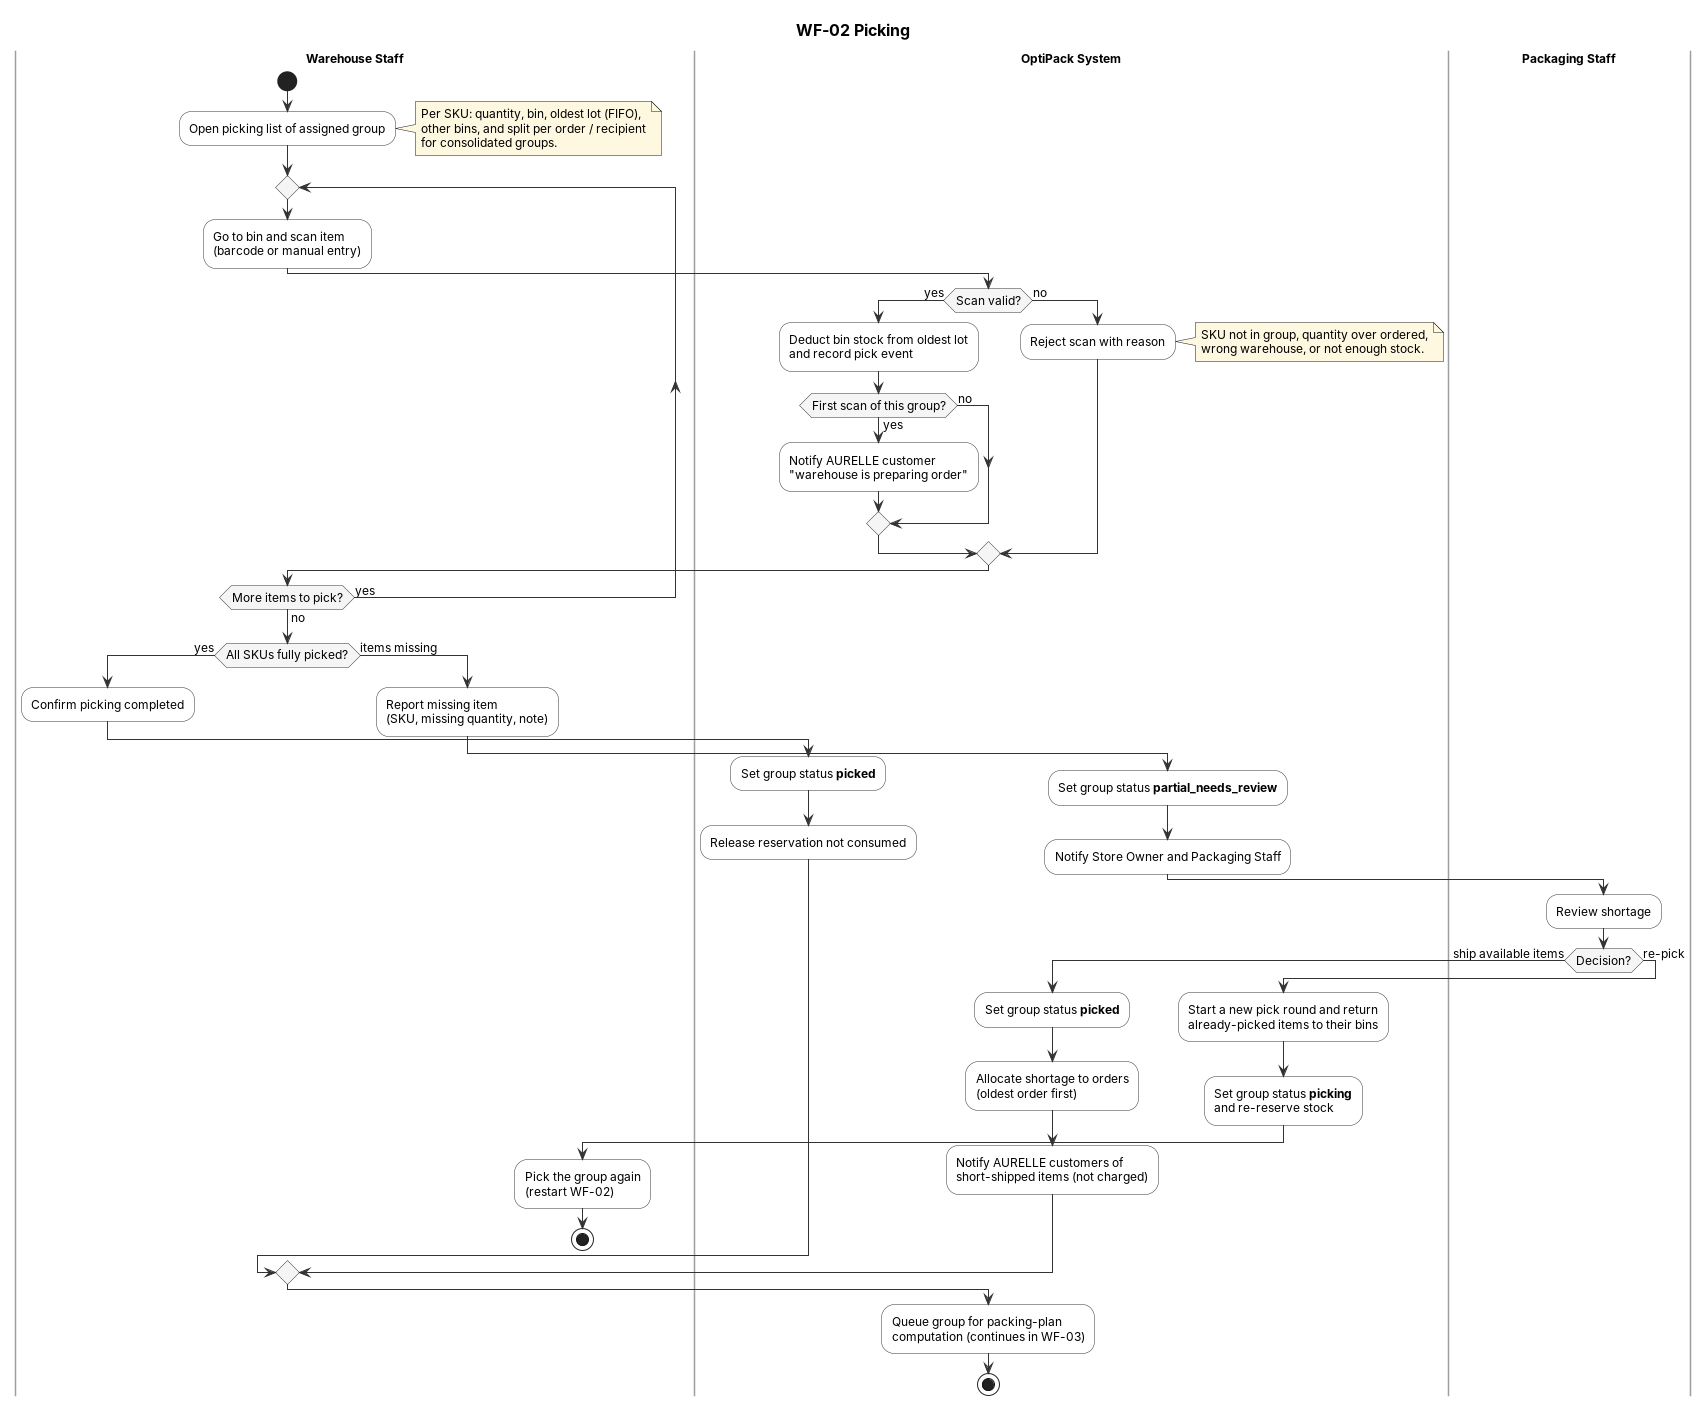

The diagram above was rendered by PlantUML. Its source (embedded in the PNG):
@startuml WF-02_picking
' ============================================================
' WF-02 - Picking (with shortage decision)
' Source of truth: be/src/modules/order-groups/order-groups.service.ts
'                  (getPickableItemsForGroup, pickItem, confirmPicked, reportMissing, decidePartial)
'                  be/src/modules/warehouse/warehouse.service.ts (getEnrichedPickingList)
' Main entity state: Order Group  picking -> picked | partial_needs_review -> picked | picking
' ============================================================
skinparam defaultFontName Arial
skinparam defaultFontSize 12
skinparam shadowing false
skinparam ArrowColor #333333
skinparam ActivityBorderColor #333333
skinparam ActivityBackgroundColor #FFFFFF
skinparam ActivityDiamondBorderColor #333333
skinparam ActivityDiamondBackgroundColor #F5F5F5
skinparam SwimlaneBorderColor #9E9E9E
skinparam SwimlaneTitleFontStyle bold
skinparam NoteBackgroundColor #FFF8E1
skinparam NoteBorderColor #BFA76A
skinparam TitleFontSize 16

title WF-02 Picking

|Warehouse Staff|
|OptiPack System|
|Packaging Staff|

|Warehouse Staff|
start
:Open picking list of assigned group;
note right
  Per SKU: quantity, bin, oldest lot (FIFO),
  other bins, and split per order / recipient
  for consolidated groups.
end note

repeat
  :Go to bin and scan item
  (barcode or manual entry);
  |OptiPack System|
  if (Scan valid?) then (yes)
    :Deduct bin stock from oldest lot
    and record pick event;
    if (First scan of this group?) then (yes)
      :Notify AURELLE customer
      "warehouse is preparing order";
    else (no)
    endif
  else (no)
    :Reject scan with reason;
    note right
      SKU not in group, quantity over ordered,
      wrong warehouse, or not enough stock.
    end note
  endif
  |Warehouse Staff|
repeat while (More items to pick?) is (yes) not (no)

if (All SKUs fully picked?) then (yes)
  :Confirm picking completed;
  |OptiPack System|
  :Set group status **picked**;
  :Release reservation not consumed;
else (items missing)
  |Warehouse Staff|
  :Report missing item
  (SKU, missing quantity, note);
  |OptiPack System|
  :Set group status **partial_needs_review**;
  :Notify Store Owner and Packaging Staff;
  |Packaging Staff|
  :Review shortage;
  if (Decision?) then (ship available items)
    |OptiPack System|
    :Set group status **picked**;
    :Allocate shortage to orders
    (oldest order first);
    :Notify AURELLE customers of
    short-shipped items (not charged);
  else (re-pick)
    |OptiPack System|
    :Start a new pick round and return
    already-picked items to their bins;
    :Set group status **picking**
    and re-reserve stock;
    |Warehouse Staff|
    :Pick the group again
    (restart WF-02);
    stop
  endif
endif

|OptiPack System|
:Queue group for packing-plan
computation (continues in WF-03);
stop
@enduml